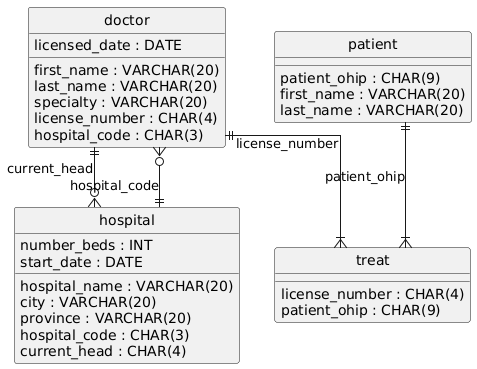

The diagram above was rendered by PlantUML. Its source (embedded in the PNG):
@startuml
hide circle
skinparam linetype ortho

entity "doctor" as doctor {
  first_name : VARCHAR(20)
  last_name : VARCHAR(20)
  specialty : VARCHAR(20)
  licensed_date : DATE
  license_number : CHAR(4)
  hospital_code : CHAR(3)
}

entity "patient" as patient {
  patient_ohip : CHAR(9)
  first_name : VARCHAR(20)
  last_name : VARCHAR(20)
}

entity "hospital" as hospital {
  hospital_name : VARCHAR(20)
  city : VARCHAR(20)
  province : VARCHAR(20)
  number_beds : INT
  hospital_code : CHAR(3)
  current_head : CHAR(4)
  start_date : DATE
}

entity "treat" as treat {
  license_number : CHAR(4)
  patient_ohip : CHAR(9)
}

doctor ||--o{ hospital : "current_head"
doctor ||--|{ treat : "license_number"
patient ||--|{ treat : "patient_ohip"
hospital ||--o{ doctor : "hospital_code"
@enduml